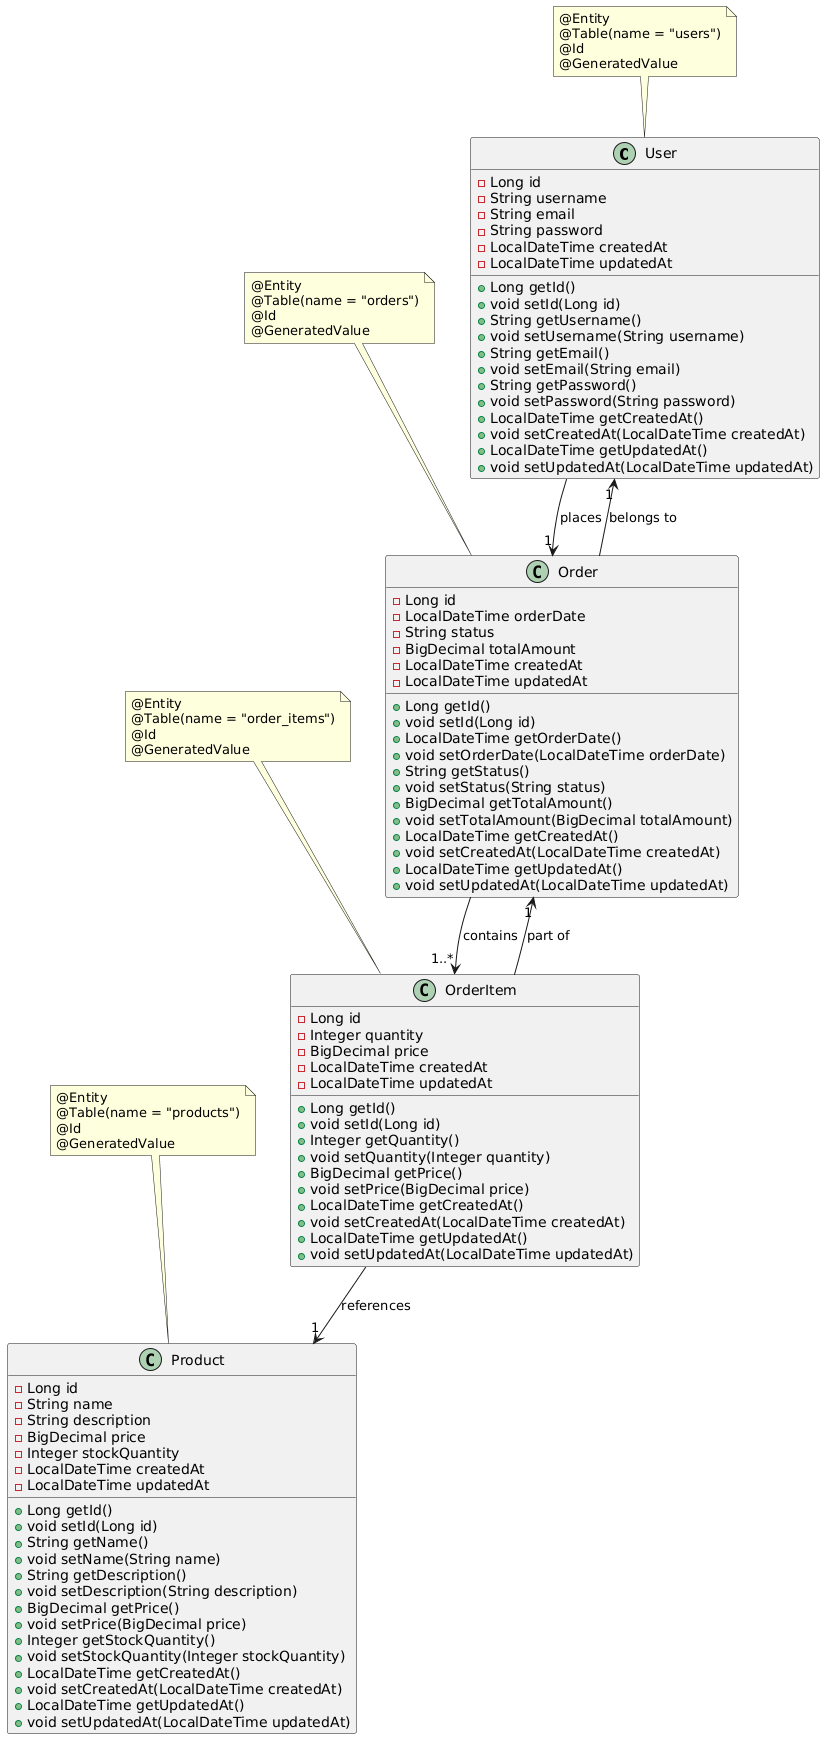

The diagram above was rendered by PlantUML. Its source (embedded in the PNG):
@startuml
' Design Class Diagram for JPA Implementation

' Entities
class User {
    - Long id
    - String username
    - String email
    - String password
    - LocalDateTime createdAt
    - LocalDateTime updatedAt
    + Long getId()
    + void setId(Long id)
    + String getUsername()
    + void setUsername(String username)
    + String getEmail()
    + void setEmail(String email)
    + String getPassword()
    + void setPassword(String password)
    + LocalDateTime getCreatedAt()
    + void setCreatedAt(LocalDateTime createdAt)
    + LocalDateTime getUpdatedAt()
    + void setUpdatedAt(LocalDateTime updatedAt)
}

class Product {
    - Long id
    - String name
    - String description
    - BigDecimal price
    - Integer stockQuantity
    - LocalDateTime createdAt
    - LocalDateTime updatedAt
    + Long getId()
    + void setId(Long id)
    + String getName()
    + void setName(String name)
    + String getDescription()
    + void setDescription(String description)
    + BigDecimal getPrice()
    + void setPrice(BigDecimal price)
    + Integer getStockQuantity()
    + void setStockQuantity(Integer stockQuantity)
    + LocalDateTime getCreatedAt()
    + void setCreatedAt(LocalDateTime createdAt)
    + LocalDateTime getUpdatedAt()
    + void setUpdatedAt(LocalDateTime updatedAt)
}

class Order {
    - Long id
    - LocalDateTime orderDate
    - String status
    - BigDecimal totalAmount
    - LocalDateTime createdAt
    - LocalDateTime updatedAt
    + Long getId()
    + void setId(Long id)
    + LocalDateTime getOrderDate()
    + void setOrderDate(LocalDateTime orderDate)
    + String getStatus()
    + void setStatus(String status)
    + BigDecimal getTotalAmount()
    + void setTotalAmount(BigDecimal totalAmount)
    + LocalDateTime getCreatedAt()
    + void setCreatedAt(LocalDateTime createdAt)
    + LocalDateTime getUpdatedAt()
    + void setUpdatedAt(LocalDateTime updatedAt)
}

class OrderItem {
    - Long id
    - Integer quantity
    - BigDecimal price
    - LocalDateTime createdAt
    - LocalDateTime updatedAt
    + Long getId()
    + void setId(Long id)
    + Integer getQuantity()
    + void setQuantity(Integer quantity)
    + BigDecimal getPrice()
    + void setPrice(BigDecimal price)
    + LocalDateTime getCreatedAt()
    + void setCreatedAt(LocalDateTime createdAt)
    + LocalDateTime getUpdatedAt()
    + void setUpdatedAt(LocalDateTime updatedAt)
}

' Relationships
User --> "1" Order : places
Order --> "1..*" OrderItem : contains
OrderItem --> "1" Product : references
Order --> "1" User : belongs to
OrderItem --> "1" Order : part of

' JPA Annotations (as notes)
note top of User
    @Entity
    @Table(name = "users")
    @Id
    @GeneratedValue
end note

note top of Product
    @Entity
    @Table(name = "products")
    @Id
    @GeneratedValue
end note

note top of Order
    @Entity
    @Table(name = "orders")
    @Id
    @GeneratedValue
end note

note top of OrderItem
    @Entity
    @Table(name = "order_items")
    @Id
    @GeneratedValue
end note

@enduml